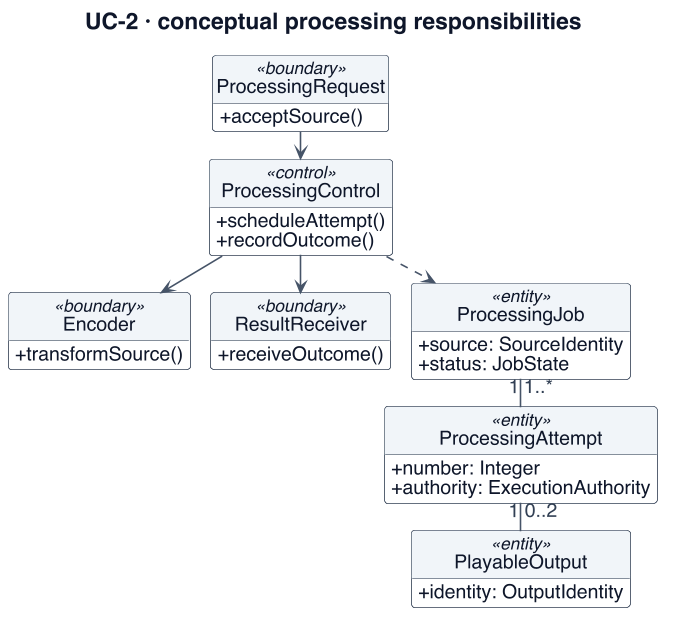

The diagram above was rendered by PlantUML. Its source (embedded in the PNG):
@startuml
!include _style.iuml
' Adapted from reviewed presentation sources: W3-04, W3-07a, W3-09a/b/c, W3-17/23; W1-dispatch/probe-redirect
skinparam dpi 110
skinparam defaultFontSize 18
skinparam ArrowFontSize 17
skinparam ClassAttributeFontSize 17
skinparam ClassStereotypeFontSize 15
skinparam NoteFontSize 16
skinparam LegendFontSize 15
skinparam titleFontSize 20
skinparam classAttributeIconSize 0
skinparam maxMessageSize 165
skinparam nodesep 18
skinparam ranksep 24
hide footbox
hide circle
title UC-2 · conceptual processing responsibilities
top to bottom direction
class ProcessingRequest <<boundary>> {
 + acceptSource()
}
class ProcessingControl <<control>> {
 + scheduleAttempt()
 + recordOutcome()
}
class Encoder <<boundary>> {
 + transformSource()
}
class ResultReceiver <<boundary>> {
 + receiveOutcome()
}
class ProcessingJob <<entity>> {
 + source: SourceIdentity
 + status: JobState
}
class ProcessingAttempt <<entity>> {
 + number: Integer
 + authority: ExecutionAuthority
}
class PlayableOutput <<entity>> {
 + identity: OutputIdentity
}
ProcessingRequest --> ProcessingControl
ProcessingControl --> Encoder
ProcessingControl --> ResultReceiver
ProcessingControl ..> ProcessingJob
ProcessingJob "1" -- "1..*" ProcessingAttempt
ProcessingAttempt "1" -- "0..2" PlayableOutput
@enduml